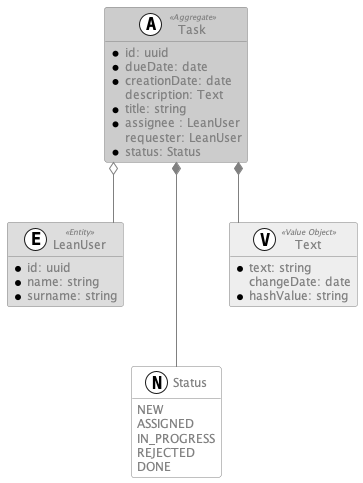

The diagram above was rendered by PlantUML. Its source (embedded in the PNG):
@startuml
'https://plantuml.com/class-diagram

hide empty members
skinparam linetype ortho

skinparam class {
    backgroundcolor #FFFFFF
    backgroundcolor<<Aggregate>> #CCCCCC
    backgroundcolor<<Entity>> #DDDDDD
    backgroundcolor<<Value Object>> #EEEEEE

    bordercolor grey
    fontcolor grey
    fontcolor<<Aggregate>> grey
    fontcolor<<Entity>> grey
    fontcolor<<Value Object>> grey

    attributefontcolor grey
    attributefontsize 12
    attributefontcolor<<Aggregate>> grey

    stereotypefontcolor grey
    stereotypefontsize 8


}

skinparam arrow {
    color grey
    fontcolor grey
    fontsize 10
}

class "Task"  as task <<(A,#FFFFFF) Aggregate>> {
    * id: uuid
    * dueDate: date
    * creationDate: date
    description: Text
    * title: string
    * assignee : LeanUser
    requester: LeanUser
    * status: Status
}

class "LeanUser" as leanUser <<(E,#FFFFFF) Entity>> {
    * id: uuid
    * name: string
    * surname: string
}

enum "Status" as status <<(N, #FFFFFF)>> {
    NEW
    ASSIGNED
    IN_PROGRESS
    REJECTED
    DONE
}

class "Text" as text <<V,#FFFFFF) Value Object>> {
    *text: string
    changeDate: date
    *hashValue: string
}

task o-- leanUser
task *-- text
task *-- status

'layoust
text *-[hidden]- status
leanUser *-[hidden]- status

@enduml